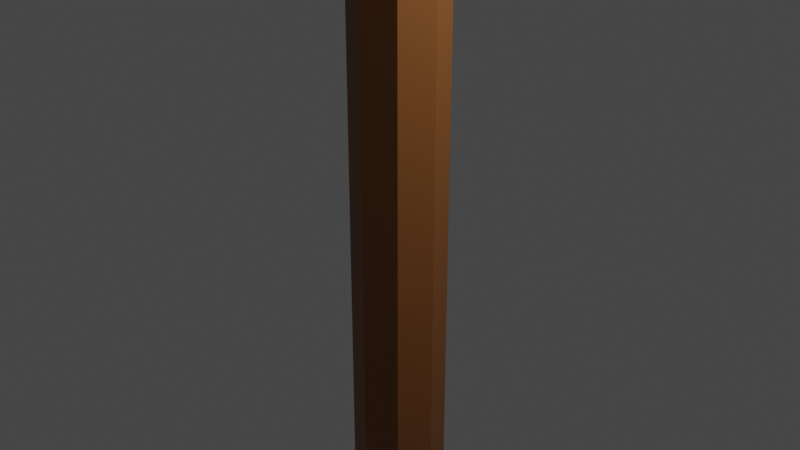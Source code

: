 # Source: axe.blend  (saved by Blender 3.3.6; exported with 4.5.12 LTS)
import bpy
from mathutils import Matrix  # noqa: F401  (used for matrix-valued properties, if any)

bpy.ops.wm.read_factory_settings(use_empty=True)
scene = bpy.context.scene
scene.name = 'Scene'

# ---- collections
col_collection = bpy.data.collections.new('Collection'); scene.collection.children.link(col_collection)

# ---- materials (node trees are filled in below, after node groups)
mat_wood = bpy.data.materials.new('Wood')
mat_wood.use_transparent_shadow = False
mat_wetal = bpy.data.materials.new('wetal')
mat_wetal.use_transparent_shadow = False
mat_dark_metal = bpy.data.materials.new('dark metal')
mat_dark_metal.use_transparent_shadow = False

# ---- material node trees
mat_wood.use_nodes = True; mat_wood.node_tree.nodes.clear()
_N = mat_wood.node_tree.nodes; _L = mat_wood.node_tree.links
n0 = _N.new('ShaderNodeBsdfPrincipled'); n0.name = 'Principled BSDF'; n0.location = (10, 300)
n0.distribution = 'GGX'
n0.subsurface_method = 'RANDOM_WALK_SKIN'
n0.inputs[0].default_value = (0.2529, 0.09213, 0.02115, 1.0)
n0.inputs[3].default_value = 1.45
n0.inputs[27].default_value = (0.0, 0.0, 0.0, 1.0)
n0.inputs[28].default_value = 1.0
n1 = _N.new('ShaderNodeOutputMaterial'); n1.name = 'Material Output'; n1.location = (300, 300)
_L.new(n0.outputs[0], n1.inputs[0])
n1.is_active_output = True
mat_wetal.use_nodes = True; mat_wetal.node_tree.nodes.clear()
_N = mat_wetal.node_tree.nodes; _L = mat_wetal.node_tree.links
n0 = _N.new('ShaderNodeBsdfPrincipled'); n0.name = 'Principled BSDF'; n0.location = (10, 300)
n0.distribution = 'GGX'
n0.subsurface_method = 'RANDOM_WALK_SKIN'
n0.inputs[0].default_value = (0.4869, 0.4869, 0.4869, 1.0)
n0.inputs[3].default_value = 1.45
n0.inputs[27].default_value = (0.0, 0.0, 0.0, 1.0)
n0.inputs[28].default_value = 1.0
n1 = _N.new('ShaderNodeOutputMaterial'); n1.name = 'Material Output'; n1.location = (300, 300)
_L.new(n0.outputs[0], n1.inputs[0])
n1.is_active_output = True
mat_dark_metal.use_nodes = True; mat_dark_metal.node_tree.nodes.clear()
_N = mat_dark_metal.node_tree.nodes; _L = mat_dark_metal.node_tree.links
n0 = _N.new('ShaderNodeBsdfPrincipled'); n0.name = 'Principled BSDF'; n0.location = (10, 300)
n0.distribution = 'GGX'
n0.subsurface_method = 'RANDOM_WALK_SKIN'
n0.inputs[0].default_value = (0.2203, 0.2203, 0.2203, 1.0)
n0.inputs[3].default_value = 1.45
n0.inputs[27].default_value = (0.0, 0.0, 0.0, 1.0)
n0.inputs[28].default_value = 1.0
n1 = _N.new('ShaderNodeOutputMaterial'); n1.name = 'Material Output'; n1.location = (300, 300)
_L.new(n0.outputs[0], n1.inputs[0])
n1.is_active_output = True

# ---- world
world_world = bpy.data.worlds.new('World'); scene.world = world_world
world_world.use_nodes = True; world_world.node_tree.nodes.clear()
_N = world_world.node_tree.nodes; _L = world_world.node_tree.links
n0 = _N.new('ShaderNodeOutputWorld'); n0.name = 'World Output'; n0.location = (300, 300)
n1 = _N.new('ShaderNodeBackground'); n1.name = 'Background'; n1.location = (10, 300)
n1.inputs[0].default_value = (0.05088, 0.05088, 0.05088, 1.0)
_L.new(n1.outputs[0], n0.inputs[0])
n0.is_active_output = True
world_world.color = (0.05088, 0.05088, 0.05088)
world_world.use_sun_shadow = False
world_world.sun_shadow_jitter_overblur = 0.0

# ---- cameras
cam_camera = bpy.data.cameras.new('Camera')
cam_camera.clip_end = 100.0
cam_camera.ortho_scale = 7.314

# ---- lights
light_light = bpy.data.lights.new('Light', 'POINT')
light_light.transmission_factor = 0.0
light_light.energy = 1000.0
light_light.shadow_soft_size = 0.1
light_light.shadow_maximum_resolution = 0.006
light_light.use_absolute_resolution = True

# ---- meshes
me_cylinder = bpy.data.meshes.new('Cylinder')
me_cylinder.from_pydata([(-3.725e-09, 0.5, -5.0), (-3.725e-09, 0.5, 5.0), (0.3536, 0.3536, -5.0), (0.3536, 0.3536, 5.0), (0.5, 0.0, -5.0), (0.5, 0.0, 5.0), (0.3536, -0.3536, -5.0), (0.3536, -0.3536, 5.0), (-3.725e-09, -0.5, -5.0), (-3.725e-09, -0.5, 5.0), (-0.3536, -0.3536, -5.0), (-0.3536, -0.3536, 5.0), (-0.5, 0.0, -5.0), (-0.5, 0.0, 5.0), (-0.3536, 0.3536, -5.0), (-0.3536, 0.3536, 5.0), (-0.5445, -0.6, 4.814), (-0.5445, -0.6, 7.186), (-0.6495, 1.0, 5.0), (-0.6495, 1.0, 7.0), (0.5445, -0.6, 4.814), (0.5445, -0.6, 7.186), (0.6495, 1.0, 5.0), (0.6495, 1.0, 7.0), (-0.1088, -3.0, 3.777), (-0.1088, -3.0, 8.023), (0.1088, -3.0, 3.777), (0.1088, -3.0, 8.023), (-0.3946, 1.3, 5.0), (-0.3946, 1.3, 7.0), (0.3946, 1.3, 5.0), (0.3946, 1.3, 7.0), (-0.4196, -1.68, 4.383), (-0.4196, -1.68, 7.527), (0.4196, -1.68, 4.383), (0.4196, -1.68, 7.527)], [], [(0, 1, 3, 2), (2, 3, 5, 4), (4, 5, 7, 6), (6, 7, 9, 8), (8, 9, 11, 10), (10, 11, 13, 12), (12, 13, 15, 14), (14, 15, 1, 0), (0, 2, 4, 6, 8, 10, 12, 14), (16, 17, 19, 18), (19, 23, 31, 29), (22, 23, 21, 20), (33, 32, 24, 25), (18, 22, 20, 16), (23, 19, 17, 21), (26, 27, 25, 24), (32, 34, 26, 24), (35, 33, 25, 27), (34, 35, 27, 26), (28, 29, 31, 30), (18, 19, 29, 28), (23, 22, 30, 31), (22, 18, 28, 30), (20, 21, 35, 34), (21, 17, 33, 35), (16, 20, 34, 32), (17, 16, 32, 33)])
me_cylinder.polygons.foreach_set('material_index', [0, 0, 0, 0, 0, 0, 0, 0, 0, 2, 2, 2, 1, 2, 2, 1, 1, 1, 1, 2, 2, 2, 2, 2, 2, 2, 2])
_uv = me_cylinder.uv_layers.new(name='UVMap')
_uv.uv.foreach_set('vector', [1.0, 0.5, 1.0, 1.0, 0.875, 1.0, 0.875, 0.5, 0.875, 0.5, 0.875, 1.0, 0.75, 1.0, 0.75, 0.5, 0.75, 0.5, 0.75, 1.0, 0.625, 1.0, 0.625, 0.5, 0.625, 0.5, 0.625, 1.0, 0.5, 1.0, 0.5, 0.5, 0.5, 0.5, 0.5, 1.0, 0.375, 1.0, 0.375, 0.5, 0.375, 0.5, 0.375, 1.0, 0.25, 1.0, 0.25, 0.5, 0.25, 0.5, 0.25, 1.0, 0.125, 1.0, 0.125, 0.5, 0.125, 0.5, 0.125, 1.0, 0.0, 1.0, 0.0, 0.5, 0.75, 0.49, 0.9197, 0.4197, 0.99, 0.25, 0.9197, 0.08029, 0.75, 0.01, 0.5803, 0.08029, 0.51, 0.25, 0.5803, 0.4197, 0.375, 0.0, 0.625, 0.0, 0.625, 0.25, 0.375, 0.25, 0.875, 0.5, 0.625, 0.5, 0.625, 0.5, 0.875, 0.5, 0.375, 0.5, 0.625, 0.5, 0.625, 0.75, 0.375, 0.75, 0.625, 0.0, 0.375, 0.0, 0.375, 0.0, 0.625, 0.0, 0.125, 0.5, 0.375, 0.5, 0.375, 0.75, 0.125, 0.75, 0.625, 0.5, 0.875, 0.5, 0.875, 0.75, 0.625, 0.75, 0.375, 0.75, 0.625, 0.75, 0.625, 1.0, 0.375, 1.0, 0.125, 0.75, 0.375, 0.75, 0.375, 0.75, 0.125, 0.75, 0.625, 0.75, 0.875, 0.75, 0.875, 0.75, 0.625, 0.75, 0.375, 0.75, 0.625, 0.75, 0.625, 0.75, 0.375, 0.75, 0.375, 0.25, 0.625, 0.25, 0.625, 0.5, 0.375, 0.5, 0.375, 0.25, 0.625, 0.25, 0.625, 0.25, 0.375, 0.25, 0.625, 0.5, 0.375, 0.5, 0.375, 0.5, 0.625, 0.5, 0.375, 0.5, 0.125, 0.5, 0.125, 0.5, 0.375, 0.5, 0.375, 0.75, 0.625, 0.75, 0.625, 0.75, 0.375, 0.75, 0.625, 0.75, 0.875, 0.75, 0.875, 0.75, 0.625, 0.75, 0.125, 0.75, 0.375, 0.75, 0.375, 0.75, 0.125, 0.75, 0.625, 0.0, 0.375, 0.0, 0.375, 0.0, 0.625, 0.0])
me_cylinder.materials.append(mat_wood)
me_cylinder.materials.append(mat_wetal)
me_cylinder.materials.append(mat_dark_metal)
me_cylinder.update()

# ---- objects
ob_light = bpy.data.objects.new('Light', light_light)
ob_camera = bpy.data.objects.new('Camera', cam_camera)
ob_cylinder = bpy.data.objects.new('Cylinder', me_cylinder)

# ---- transforms, parenting, visibility, modifiers, constraints
ob_light.location = (4.076, 1.005, 5.904)
ob_light.rotation_euler = (0.6503, 0.05522, 1.866)
ob_light.lock_rotations_4d = False
ob_light.empty_display_type = 'ARROWS'
ob_light.color = (0.0, 0.0, 0.0, 0.0)
ob_light.lineart.crease_threshold = 0.0
ob_camera.location = (7.359, -6.926, 4.958)
ob_camera.rotation_euler = (1.109, 0.0, 0.8149)
ob_camera.lock_rotations_4d = False
ob_camera.empty_display_type = 'ARROWS'
ob_camera.color = (0.0, 0.0, 0.0, 0.0)
ob_camera.display_type = 'WIRE'
ob_camera.lineart.crease_threshold = 0.0
ob_cylinder.location = (0.0, 0.0, 0.0)

# ---- collection membership
col_collection.objects.link(ob_light)
col_collection.objects.link(ob_camera)
col_collection.objects.link(ob_cylinder)

# ---- scene / render settings (as saved in the file)
scene.camera = ob_camera
scene.frame_start = 1; scene.frame_end = 250; scene.frame_set(1)
scene.render.engine = 'BLENDER_EEVEE_NEXT'
scene.cycles.sampling_pattern = 'TABULATED_SOBOL'
scene.cycles.use_light_tree = False
scene.view_settings.view_transform = 'Filmic'
bpy.context.view_layer.update()
